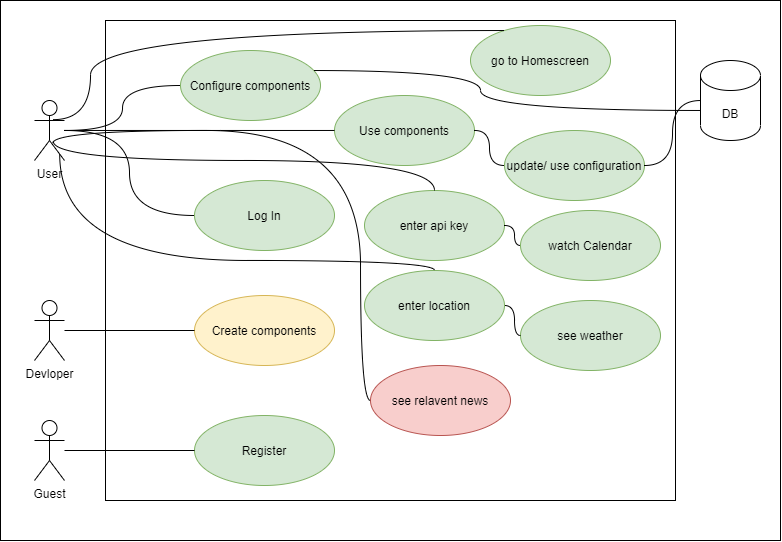

The diagram above was exported from draw.io. Its source (the exported page's mxGraphModel, read from the mxfile embedded in the PNG):
<mxGraphModel dx="1041" dy="577" grid="1" gridSize="10" guides="1" tooltips="1" connect="1" arrows="1" fold="1" page="1" pageScale="1" pageWidth="827" pageHeight="1169" math="0" shadow="0">
  <root>
    <mxCell id="0" />
    <mxCell id="1" parent="0" />
    <mxCell id="tlWtaL5is1ablU4xG_1U-33" value="" style="html=1;fillColor=none;" parent="1" vertex="1">
      <mxGeometry x="10" y="20" width="780" height="540" as="geometry" />
    </mxCell>
    <mxCell id="tlWtaL5is1ablU4xG_1U-31" value="" style="html=1;" parent="1" vertex="1">
      <mxGeometry x="115" y="40" width="570" height="480" as="geometry" />
    </mxCell>
    <mxCell id="tlWtaL5is1ablU4xG_1U-1" value="Configure components" style="ellipse;whiteSpace=wrap;html=1;fillColor=#d5e8d4;strokeColor=#82b366;" parent="1" vertex="1">
      <mxGeometry x="190" y="70" width="140" height="70" as="geometry" />
    </mxCell>
    <mxCell id="tlWtaL5is1ablU4xG_1U-2" value="Devloper" style="shape=umlActor;verticalLabelPosition=bottom;verticalAlign=top;html=1;" parent="1" vertex="1">
      <mxGeometry x="44" y="320" width="30" height="60" as="geometry" />
    </mxCell>
    <mxCell id="tlWtaL5is1ablU4xG_1U-4" value="User" style="shape=umlActor;verticalLabelPosition=bottom;verticalAlign=top;html=1;" parent="1" vertex="1">
      <mxGeometry x="44" y="120" width="30" height="60" as="geometry" />
    </mxCell>
    <mxCell id="tlWtaL5is1ablU4xG_1U-5" value="Create components" style="ellipse;whiteSpace=wrap;html=1;fillColor=#fff2cc;strokeColor=#d6b656;" parent="1" vertex="1">
      <mxGeometry x="204" y="315" width="140" height="70" as="geometry" />
    </mxCell>
    <mxCell id="tlWtaL5is1ablU4xG_1U-6" value="Log In" style="ellipse;whiteSpace=wrap;html=1;fillColor=#d5e8d4;strokeColor=#82b366;" parent="1" vertex="1">
      <mxGeometry x="204" y="200" width="140" height="70" as="geometry" />
    </mxCell>
    <mxCell id="tlWtaL5is1ablU4xG_1U-7" value="Use components" style="ellipse;whiteSpace=wrap;html=1;fillColor=#d5e8d4;strokeColor=#82b366;" parent="1" vertex="1">
      <mxGeometry x="344" y="115" width="140" height="70" as="geometry" />
    </mxCell>
    <mxCell id="tlWtaL5is1ablU4xG_1U-10" value="" style="endArrow=none;html=1;edgeStyle=orthogonalEdgeStyle;rounded=0;curved=1;" parent="1" source="tlWtaL5is1ablU4xG_1U-4" target="tlWtaL5is1ablU4xG_1U-1" edge="1">
      <mxGeometry relative="1" as="geometry">
        <mxPoint x="94" y="230" as="sourcePoint" />
        <mxPoint x="254" y="230" as="targetPoint" />
      </mxGeometry>
    </mxCell>
    <mxCell id="tlWtaL5is1ablU4xG_1U-14" value="DB" style="shape=cylinder3;whiteSpace=wrap;html=1;boundedLbl=1;backgroundOutline=1;size=15;" parent="1" vertex="1">
      <mxGeometry x="710" y="80" width="60" height="80" as="geometry" />
    </mxCell>
    <mxCell id="tlWtaL5is1ablU4xG_1U-15" value="" style="endArrow=none;html=1;edgeStyle=orthogonalEdgeStyle;rounded=0;entryX=0;entryY=0.5;entryDx=0;entryDy=0;curved=1;" parent="1" source="tlWtaL5is1ablU4xG_1U-4" target="tlWtaL5is1ablU4xG_1U-6" edge="1">
      <mxGeometry relative="1" as="geometry">
        <mxPoint x="314" y="300" as="sourcePoint" />
        <mxPoint x="474" y="300" as="targetPoint" />
      </mxGeometry>
    </mxCell>
    <mxCell id="tlWtaL5is1ablU4xG_1U-19" value="" style="endArrow=none;html=1;edgeStyle=orthogonalEdgeStyle;rounded=0;curved=1;" parent="1" source="tlWtaL5is1ablU4xG_1U-4" target="tlWtaL5is1ablU4xG_1U-7" edge="1">
      <mxGeometry relative="1" as="geometry">
        <mxPoint x="324" y="309.9999999999999" as="sourcePoint" />
        <mxPoint x="484" y="309.9999999999999" as="targetPoint" />
        <Array as="points">
          <mxPoint x="230" y="150" />
          <mxPoint x="230" y="150" />
        </Array>
      </mxGeometry>
    </mxCell>
    <mxCell id="tlWtaL5is1ablU4xG_1U-20" value="" style="endArrow=none;html=1;edgeStyle=orthogonalEdgeStyle;rounded=0;curved=1;" parent="1" source="tlWtaL5is1ablU4xG_1U-2" target="tlWtaL5is1ablU4xG_1U-5" edge="1">
      <mxGeometry relative="1" as="geometry">
        <mxPoint x="334" y="319.9999999999999" as="sourcePoint" />
        <mxPoint x="494" y="319.9999999999999" as="targetPoint" />
      </mxGeometry>
    </mxCell>
    <mxCell id="tlWtaL5is1ablU4xG_1U-21" value="" style="endArrow=none;html=1;edgeStyle=orthogonalEdgeStyle;rounded=0;curved=1;" parent="1" source="tlWtaL5is1ablU4xG_1U-1" target="tlWtaL5is1ablU4xG_1U-14" edge="1">
      <mxGeometry relative="1" as="geometry">
        <mxPoint x="344" y="329.9999999999999" as="sourcePoint" />
        <mxPoint x="504" y="329.9999999999999" as="targetPoint" />
        <Array as="points">
          <mxPoint x="490" y="90" />
          <mxPoint x="490" y="130" />
        </Array>
      </mxGeometry>
    </mxCell>
    <mxCell id="tlWtaL5is1ablU4xG_1U-22" value="update/ use configuration" style="ellipse;whiteSpace=wrap;html=1;fillColor=#d5e8d4;strokeColor=#82b366;" parent="1" vertex="1">
      <mxGeometry x="514" y="150" width="140" height="70" as="geometry" />
    </mxCell>
    <mxCell id="tlWtaL5is1ablU4xG_1U-23" value="" style="endArrow=none;html=1;edgeStyle=orthogonalEdgeStyle;rounded=0;curved=1;" parent="1" source="tlWtaL5is1ablU4xG_1U-7" target="tlWtaL5is1ablU4xG_1U-22" edge="1">
      <mxGeometry relative="1" as="geometry">
        <mxPoint x="354" y="339.9999999999999" as="sourcePoint" />
        <mxPoint x="514" y="339.9999999999999" as="targetPoint" />
      </mxGeometry>
    </mxCell>
    <mxCell id="tlWtaL5is1ablU4xG_1U-24" value="" style="endArrow=none;html=1;edgeStyle=orthogonalEdgeStyle;rounded=0;curved=1;" parent="1" source="tlWtaL5is1ablU4xG_1U-22" target="tlWtaL5is1ablU4xG_1U-14" edge="1">
      <mxGeometry relative="1" as="geometry">
        <mxPoint x="364" y="349.9999999999999" as="sourcePoint" />
        <mxPoint x="524" y="349.9999999999999" as="targetPoint" />
      </mxGeometry>
    </mxCell>
    <mxCell id="tlWtaL5is1ablU4xG_1U-25" value="Guest" style="shape=umlActor;verticalLabelPosition=bottom;verticalAlign=top;html=1;" parent="1" vertex="1">
      <mxGeometry x="44" y="440" width="30" height="60" as="geometry" />
    </mxCell>
    <mxCell id="tlWtaL5is1ablU4xG_1U-26" value="Register" style="ellipse;whiteSpace=wrap;html=1;fillColor=#d5e8d4;strokeColor=#82b366;" parent="1" vertex="1">
      <mxGeometry x="204" y="435" width="140" height="70" as="geometry" />
    </mxCell>
    <mxCell id="tlWtaL5is1ablU4xG_1U-28" value="" style="endArrow=none;html=1;edgeStyle=orthogonalEdgeStyle;rounded=0;curved=1;" parent="1" source="tlWtaL5is1ablU4xG_1U-25" target="tlWtaL5is1ablU4xG_1U-26" edge="1">
      <mxGeometry relative="1" as="geometry">
        <mxPoint x="84" y="410" as="sourcePoint" />
        <mxPoint x="234" y="359.9999999999999" as="targetPoint" />
      </mxGeometry>
    </mxCell>
    <mxCell id="V_c0s2OOAHaKD_kUnXMh-1" value="see&amp;nbsp;weather" style="ellipse;whiteSpace=wrap;html=1;fillColor=#d5e8d4;strokeColor=#82b366;" vertex="1" parent="1">
      <mxGeometry x="530" y="320" width="140" height="70" as="geometry" />
    </mxCell>
    <mxCell id="V_c0s2OOAHaKD_kUnXMh-2" value="enter api key" style="ellipse;whiteSpace=wrap;html=1;fillColor=#d5e8d4;strokeColor=#82b366;" vertex="1" parent="1">
      <mxGeometry x="374" y="210" width="140" height="70" as="geometry" />
    </mxCell>
    <mxCell id="V_c0s2OOAHaKD_kUnXMh-3" value="watch Calendar" style="ellipse;whiteSpace=wrap;html=1;fillColor=#d5e8d4;strokeColor=#82b366;" vertex="1" parent="1">
      <mxGeometry x="530" y="230" width="140" height="70" as="geometry" />
    </mxCell>
    <mxCell id="V_c0s2OOAHaKD_kUnXMh-4" value="" style="endArrow=none;html=1;edgeStyle=orthogonalEdgeStyle;rounded=0;curved=1;exitX=0.627;exitY=0.68;exitDx=0;exitDy=0;exitPerimeter=0;" edge="1" parent="1" source="tlWtaL5is1ablU4xG_1U-4" target="V_c0s2OOAHaKD_kUnXMh-2">
      <mxGeometry relative="1" as="geometry">
        <mxPoint x="170" y="170" as="sourcePoint" />
        <mxPoint x="214" y="245" as="targetPoint" />
        <Array as="points">
          <mxPoint x="63" y="180" />
          <mxPoint x="444" y="180" />
        </Array>
      </mxGeometry>
    </mxCell>
    <mxCell id="V_c0s2OOAHaKD_kUnXMh-6" value="" style="endArrow=none;html=1;edgeStyle=orthogonalEdgeStyle;rounded=0;curved=1;" edge="1" parent="1" source="V_c0s2OOAHaKD_kUnXMh-2" target="V_c0s2OOAHaKD_kUnXMh-3">
      <mxGeometry relative="1" as="geometry">
        <mxPoint x="104" y="180" as="sourcePoint" />
        <mxPoint x="234" y="265" as="targetPoint" />
      </mxGeometry>
    </mxCell>
    <mxCell id="V_c0s2OOAHaKD_kUnXMh-7" value="" style="endArrow=none;html=1;edgeStyle=orthogonalEdgeStyle;rounded=0;curved=1;" edge="1" parent="1" source="V_c0s2OOAHaKD_kUnXMh-8" target="V_c0s2OOAHaKD_kUnXMh-1">
      <mxGeometry relative="1" as="geometry">
        <mxPoint x="510" y="285" as="sourcePoint" />
        <mxPoint x="540" y="300" as="targetPoint" />
      </mxGeometry>
    </mxCell>
    <mxCell id="V_c0s2OOAHaKD_kUnXMh-8" value="enter location" style="ellipse;whiteSpace=wrap;html=1;fillColor=#d5e8d4;strokeColor=#82b366;" vertex="1" parent="1">
      <mxGeometry x="374" y="290" width="140" height="70" as="geometry" />
    </mxCell>
    <mxCell id="V_c0s2OOAHaKD_kUnXMh-10" value="" style="endArrow=none;html=1;edgeStyle=orthogonalEdgeStyle;rounded=0;curved=1;exitX=0.84;exitY=0.893;exitDx=0;exitDy=0;exitPerimeter=0;" edge="1" parent="1" source="tlWtaL5is1ablU4xG_1U-4" target="V_c0s2OOAHaKD_kUnXMh-8">
      <mxGeometry relative="1" as="geometry">
        <mxPoint x="84" y="160" as="sourcePoint" />
        <mxPoint x="214" y="245" as="targetPoint" />
        <Array as="points">
          <mxPoint x="69" y="280" />
          <mxPoint x="444" y="280" />
        </Array>
      </mxGeometry>
    </mxCell>
    <mxCell id="V_c0s2OOAHaKD_kUnXMh-11" value="see relavent news" style="ellipse;whiteSpace=wrap;html=1;fillColor=#f8cecc;strokeColor=#b85450;" vertex="1" parent="1">
      <mxGeometry x="380" y="385" width="140" height="70" as="geometry" />
    </mxCell>
    <mxCell id="V_c0s2OOAHaKD_kUnXMh-19" value="" style="endArrow=none;html=1;edgeStyle=orthogonalEdgeStyle;rounded=0;curved=1;exitX=0.61;exitY=0.714;exitDx=0;exitDy=0;exitPerimeter=0;" edge="1" parent="1" source="tlWtaL5is1ablU4xG_1U-4" target="V_c0s2OOAHaKD_kUnXMh-11">
      <mxGeometry relative="1" as="geometry">
        <mxPoint x="84" y="359.9999999999999" as="sourcePoint" />
        <mxPoint x="214" y="359.9999999999999" as="targetPoint" />
        <Array as="points">
          <mxPoint x="62" y="150" />
          <mxPoint x="370" y="150" />
          <mxPoint x="370" y="420" />
        </Array>
      </mxGeometry>
    </mxCell>
    <mxCell id="V_c0s2OOAHaKD_kUnXMh-20" value="go to Homescreen" style="ellipse;whiteSpace=wrap;html=1;fillColor=#d5e8d4;strokeColor=#82b366;" vertex="1" parent="1">
      <mxGeometry x="480" y="45" width="140" height="70" as="geometry" />
    </mxCell>
    <mxCell id="V_c0s2OOAHaKD_kUnXMh-21" value="" style="endArrow=none;html=1;edgeStyle=orthogonalEdgeStyle;rounded=0;curved=1;exitX=0.629;exitY=0.319;exitDx=0;exitDy=0;exitPerimeter=0;" edge="1" parent="1" source="tlWtaL5is1ablU4xG_1U-4" target="V_c0s2OOAHaKD_kUnXMh-20">
      <mxGeometry relative="1" as="geometry">
        <mxPoint x="84" y="160" as="sourcePoint" />
        <mxPoint x="214" y="95" as="targetPoint" />
        <Array as="points">
          <mxPoint x="100" y="139" />
          <mxPoint x="100" y="50" />
        </Array>
      </mxGeometry>
    </mxCell>
  </root>
</mxGraphModel>